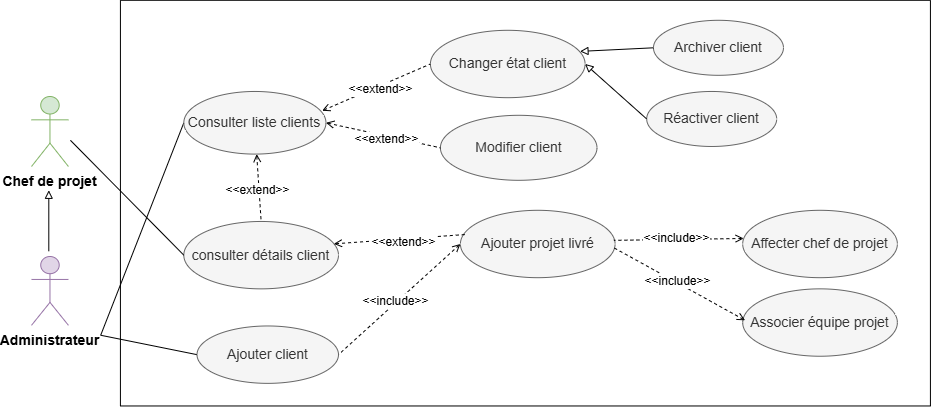

The diagram above was exported from draw.io. Its source (the exported page's mxGraphModel, read from the mxfile embedded in the PNG):
<mxGraphModel dx="-5101" dy="-4331" grid="1" gridSize="10" guides="1" tooltips="1" connect="1" arrows="1" fold="1" page="1" pageScale="1" pageWidth="827" pageHeight="1169" math="0" shadow="0">
  <root>
    <mxCell id="0" />
    <mxCell id="1" parent="0" />
    <mxCell id="_LTe9K3GwSfVHrbWp08r-1" edge="1" parent="1" style="endArrow=none;html=1;rounded=0;entryX=0;entryY=0.5;entryDx=0;entryDy=0;endFill=0;" target="_LTe9K3GwSfVHrbWp08r-10" value="">
      <mxGeometry height="50" relative="1" width="50" as="geometry">
        <mxPoint x="6519.184726522188" y="5678.751289989679" as="sourcePoint" />
        <mxPoint x="6591.312931650396" y="5758.135905374294" as="targetPoint" />
      </mxGeometry>
    </mxCell>
    <mxCell id="_LTe9K3GwSfVHrbWp08r-2" edge="1" parent="1" style="endArrow=none;html=1;rounded=0;entryX=0;entryY=0.5;entryDx=0;entryDy=0;endFill=0;" target="_LTe9K3GwSfVHrbWp08r-9" value="">
      <mxGeometry height="50" relative="1" width="50" as="geometry">
        <mxPoint x="6519.184726522188" y="5678.751289989679" as="sourcePoint" />
        <mxPoint x="6652.316264983727" y="5616.135905374294" as="targetPoint" />
      </mxGeometry>
    </mxCell>
    <mxCell id="_LTe9K3GwSfVHrbWp08r-3" parent="1" style="shape=umlActor;verticalLabelPosition=bottom;verticalAlign=top;html=1;outlineConnect=0;fillColor=#e1d5e7;strokeColor=#9673a6;" value="&lt;b&gt;&lt;font style=&quot;font-size: 14px;&quot;&gt;Administrateur&lt;/font&gt;&lt;/b&gt;" vertex="1">
      <mxGeometry height="68.81" width="36.93" x="6450" y="5600" as="geometry" />
    </mxCell>
    <mxCell id="_LTe9K3GwSfVHrbWp08r-4" parent="1" style="swimlane;startSize=0;" value="" vertex="1">
      <mxGeometry height="405.67" width="810" x="6538.918235294117" y="5343.800588235294" as="geometry" />
    </mxCell>
    <mxCell id="_LTe9K3GwSfVHrbWp08r-5" parent="_LTe9K3GwSfVHrbWp08r-4" style="ellipse;whiteSpace=wrap;html=1;fillColor=#f5f5f5;fontColor=#333333;strokeColor=#666666;" value="&lt;span style=&quot;font-size: 14px;&quot;&gt;consulter détails client&lt;/span&gt;" vertex="1">
      <mxGeometry height="67.38" width="154.67" x="63.39999999999998" y="221.17000000000002" as="geometry" />
    </mxCell>
    <mxCell id="_LTe9K3GwSfVHrbWp08r-6" parent="_LTe9K3GwSfVHrbWp08r-4" style="ellipse;whiteSpace=wrap;html=1;fillColor=#f5f5f5;fontColor=#333333;strokeColor=#666666;" value="&lt;span style=&quot;font-size: 14px;&quot;&gt;Changer état client&lt;/span&gt;" vertex="1">
      <mxGeometry height="67.38" width="154.67" x="310" y="30" as="geometry" />
    </mxCell>
    <mxCell id="_LTe9K3GwSfVHrbWp08r-7" parent="_LTe9K3GwSfVHrbWp08r-4" style="ellipse;whiteSpace=wrap;html=1;fillColor=#f5f5f5;fontColor=#333333;strokeColor=#666666;" value="&lt;span style=&quot;font-size: 14px;&quot;&gt;Archiver client&lt;/span&gt;" vertex="1">
      <mxGeometry height="55" width="130" x="533.0499999999997" y="20" as="geometry" />
    </mxCell>
    <mxCell id="_LTe9K3GwSfVHrbWp08r-8" edge="1" parent="_LTe9K3GwSfVHrbWp08r-4" source="_LTe9K3GwSfVHrbWp08r-7" style="endArrow=block;html=1;rounded=0;endFill=0;exitX=0;exitY=0.5;exitDx=0;exitDy=0;entryX=0.967;entryY=0.313;entryDx=0;entryDy=0;entryPerimeter=0;" target="_LTe9K3GwSfVHrbWp08r-6" value="">
      <mxGeometry height="50" relative="1" width="50" as="geometry">
        <mxPoint x="546.2799999999997" y="80.61999999999989" as="sourcePoint" />
        <mxPoint x="476.27999999999975" y="277" as="targetPoint" />
      </mxGeometry>
    </mxCell>
    <mxCell id="_LTe9K3GwSfVHrbWp08r-9" parent="_LTe9K3GwSfVHrbWp08r-4" style="ellipse;whiteSpace=wrap;html=1;fillColor=#f5f5f5;fontColor=#333333;strokeColor=#666666;" value="&lt;font style=&quot;font-size: 14px;&quot;&gt;Ajouter client&lt;/font&gt;" vertex="1">
      <mxGeometry height="57.38" width="141.47" x="76.59846153846166" y="325.6653846153849" as="geometry" />
    </mxCell>
    <mxCell id="_LTe9K3GwSfVHrbWp08r-10" parent="_LTe9K3GwSfVHrbWp08r-4" style="ellipse;whiteSpace=wrap;html=1;fillColor=#f5f5f5;fontColor=#333333;strokeColor=#666666;" value="&lt;font style=&quot;font-size: 14px;&quot;&gt;Consulter liste clients&lt;/font&gt;" vertex="1">
      <mxGeometry height="62.62" width="142.13" x="63.40315789473618" y="91.16736842105279" as="geometry" />
    </mxCell>
    <mxCell id="_LTe9K3GwSfVHrbWp08r-11" edge="1" parent="_LTe9K3GwSfVHrbWp08r-4" source="_LTe9K3GwSfVHrbWp08r-10" style="endArrow=none;dashed=1;html=1;rounded=0;startArrow=open;startFill=0;entryX=0;entryY=0.5;entryDx=0;entryDy=0;exitX=0.973;exitY=0.308;exitDx=0;exitDy=0;exitPerimeter=0;" target="_LTe9K3GwSfVHrbWp08r-6" value="">
      <mxGeometry height="50" relative="1" width="50" as="geometry">
        <Array as="points" />
        <mxPoint x="206.27999999999975" y="180" as="sourcePoint" />
        <mxPoint x="330" y="130" as="targetPoint" />
      </mxGeometry>
    </mxCell>
    <mxCell id="_LTe9K3GwSfVHrbWp08r-12" connectable="0" parent="_LTe9K3GwSfVHrbWp08r-11" style="edgeLabel;html=1;align=center;verticalAlign=middle;resizable=0;points=[];" value="&lt;font style=&quot;font-size: 12px;&quot;&gt;&amp;lt;&amp;lt;extend&amp;gt;&amp;gt;&lt;/font&gt;" vertex="1">
      <mxGeometry relative="1" x="0.0539" y="-2" as="geometry">
        <mxPoint y="1" as="offset" />
      </mxGeometry>
    </mxCell>
    <mxCell id="_LTe9K3GwSfVHrbWp08r-13" parent="_LTe9K3GwSfVHrbWp08r-4" style="ellipse;whiteSpace=wrap;html=1;fillColor=#f5f5f5;fontColor=#333333;strokeColor=#666666;" value="&lt;span style=&quot;font-size: 14px;&quot;&gt;Ajouter projet livré&lt;/span&gt;" vertex="1">
      <mxGeometry height="67.38" width="154.67" x="339.9999999999996" y="209.9999999999999" as="geometry" />
    </mxCell>
    <mxCell id="_LTe9K3GwSfVHrbWp08r-14" edge="1" parent="_LTe9K3GwSfVHrbWp08r-4" source="_LTe9K3GwSfVHrbWp08r-5" style="endArrow=none;dashed=1;html=1;rounded=0;startArrow=open;startFill=0;exitX=0.97;exitY=0.332;exitDx=0;exitDy=0;exitPerimeter=0;entryX=0.03;entryY=0.36;entryDx=0;entryDy=0;entryPerimeter=0;" target="_LTe9K3GwSfVHrbWp08r-13" value="">
      <mxGeometry height="50" relative="1" width="50" as="geometry">
        <Array as="points" />
        <mxPoint x="460.9499999999998" y="164" as="sourcePoint" />
        <mxPoint x="565.9499999999998" y="70" as="targetPoint" />
      </mxGeometry>
    </mxCell>
    <mxCell id="_LTe9K3GwSfVHrbWp08r-15" connectable="0" parent="_LTe9K3GwSfVHrbWp08r-14" style="edgeLabel;html=1;align=center;verticalAlign=middle;resizable=0;points=[];" value="&lt;font style=&quot;font-size: 12px;&quot;&gt;&amp;lt;&amp;lt;extend&amp;gt;&amp;gt;&lt;/font&gt;" vertex="1">
      <mxGeometry relative="1" x="0.0539" y="-2" as="geometry">
        <mxPoint y="1" as="offset" />
      </mxGeometry>
    </mxCell>
    <mxCell id="_LTe9K3GwSfVHrbWp08r-16" edge="1" parent="_LTe9K3GwSfVHrbWp08r-4" source="_LTe9K3GwSfVHrbWp08r-10" style="endArrow=none;dashed=1;html=1;rounded=0;startArrow=open;startFill=0;entryX=0.5;entryY=0;entryDx=0;entryDy=0;" target="_LTe9K3GwSfVHrbWp08r-5" value="">
      <mxGeometry height="50" relative="1" width="50" as="geometry">
        <mxPoint x="136.27999999999975" y="178" as="sourcePoint" />
        <mxPoint x="267.27999999999975" y="150" as="targetPoint" />
      </mxGeometry>
    </mxCell>
    <mxCell id="_LTe9K3GwSfVHrbWp08r-17" connectable="0" parent="_LTe9K3GwSfVHrbWp08r-16" style="edgeLabel;html=1;align=center;verticalAlign=middle;resizable=0;points=[];" value="&lt;font style=&quot;font-size: 12px;&quot;&gt;&amp;lt;&amp;lt;extend&amp;gt;&amp;gt;&lt;/font&gt;" vertex="1">
      <mxGeometry relative="1" x="0.0539" y="-2" as="geometry">
        <mxPoint y="1" as="offset" />
      </mxGeometry>
    </mxCell>
    <mxCell id="_LTe9K3GwSfVHrbWp08r-18" parent="_LTe9K3GwSfVHrbWp08r-4" style="ellipse;whiteSpace=wrap;html=1;fillColor=#f5f5f5;fontColor=#333333;strokeColor=#666666;" value="&lt;span style=&quot;font-size: 14px;&quot;&gt;Réactiver client&lt;/span&gt;" vertex="1">
      <mxGeometry height="55" width="130" x="526.2799999999997" y="91.17" as="geometry" />
    </mxCell>
    <mxCell id="_LTe9K3GwSfVHrbWp08r-19" edge="1" parent="_LTe9K3GwSfVHrbWp08r-4" source="_LTe9K3GwSfVHrbWp08r-18" style="endArrow=block;html=1;rounded=0;entryX=1;entryY=0.5;entryDx=0;entryDy=0;endFill=0;exitX=0;exitY=0.5;exitDx=0;exitDy=0;" target="_LTe9K3GwSfVHrbWp08r-6" value="">
      <mxGeometry height="50" relative="1" width="50" as="geometry">
        <mxPoint x="557.2799999999997" y="147.6199999999999" as="sourcePoint" />
        <mxPoint x="487" y="175" as="targetPoint" />
      </mxGeometry>
    </mxCell>
    <mxCell id="_LTe9K3GwSfVHrbWp08r-20" edge="1" parent="_LTe9K3GwSfVHrbWp08r-4" source="_LTe9K3GwSfVHrbWp08r-13" style="endArrow=none;dashed=1;html=1;rounded=0;startArrow=open;startFill=0;entryX=1;entryY=0.5;entryDx=0;entryDy=0;exitX=0;exitY=0.5;exitDx=0;exitDy=0;" target="_LTe9K3GwSfVHrbWp08r-9" value="">
      <mxGeometry height="50" relative="1" width="50" as="geometry">
        <Array as="points" />
        <mxPoint x="616.2800000000034" y="237.3800000000001" as="sourcePoint" />
        <mxPoint x="217.75" y="297.3800000000001" as="targetPoint" />
      </mxGeometry>
    </mxCell>
    <mxCell id="_LTe9K3GwSfVHrbWp08r-21" connectable="0" parent="_LTe9K3GwSfVHrbWp08r-20" style="edgeLabel;html=1;align=center;verticalAlign=middle;resizable=0;points=[];" value="&lt;font style=&quot;font-size: 12px;&quot;&gt;&amp;lt;&amp;lt;include&amp;gt;&amp;gt;&lt;/font&gt;" vertex="1">
      <mxGeometry relative="1" x="0.0539" y="-2" as="geometry">
        <mxPoint y="1" as="offset" />
      </mxGeometry>
    </mxCell>
    <mxCell id="_LTe9K3GwSfVHrbWp08r-22" parent="_LTe9K3GwSfVHrbWp08r-4" style="ellipse;whiteSpace=wrap;html=1;fillColor=#f5f5f5;fontColor=#333333;strokeColor=#666666;" value="&lt;span style=&quot;font-size: 14px;&quot;&gt;Affecter chef de projet&lt;/span&gt;" vertex="1">
      <mxGeometry height="67.38" width="154.67" x="622.2799999999997" y="209.99999999999997" as="geometry" />
    </mxCell>
    <mxCell id="_LTe9K3GwSfVHrbWp08r-23" parent="_LTe9K3GwSfVHrbWp08r-4" style="ellipse;whiteSpace=wrap;html=1;fillColor=#f5f5f5;fontColor=#333333;strokeColor=#666666;" value="&lt;span style=&quot;font-size: 14px;&quot;&gt;Associer équipe projet&lt;/span&gt;" vertex="1">
      <mxGeometry height="67.38" width="154.67" x="622.2799999999997" y="288.55" as="geometry" />
    </mxCell>
    <mxCell id="_LTe9K3GwSfVHrbWp08r-24" edge="1" parent="_LTe9K3GwSfVHrbWp08r-4" source="_LTe9K3GwSfVHrbWp08r-22" style="endArrow=none;dashed=1;html=1;rounded=0;startArrow=open;startFill=0;exitX=0.006;exitY=0.418;exitDx=0;exitDy=0;exitPerimeter=0;entryX=0.992;entryY=0.446;entryDx=0;entryDy=0;entryPerimeter=0;" target="_LTe9K3GwSfVHrbWp08r-13" value="">
      <mxGeometry height="50" relative="1" width="50" as="geometry">
        <Array as="points" />
        <mxPoint x="491.2866000000003" y="210.00225999999984" as="sourcePoint" />
        <mxPoint x="622.2830253810898" y="215.3599920167304" as="targetPoint" />
      </mxGeometry>
    </mxCell>
    <mxCell id="_LTe9K3GwSfVHrbWp08r-25" connectable="0" parent="_LTe9K3GwSfVHrbWp08r-24" style="edgeLabel;html=1;align=center;verticalAlign=middle;resizable=0;points=[];" value="&lt;font style=&quot;font-size: 12px;&quot;&gt;&amp;lt;&amp;lt;include&amp;gt;&amp;gt;&lt;/font&gt;" vertex="1">
      <mxGeometry relative="1" x="0.0539" y="-2" as="geometry">
        <mxPoint y="1" as="offset" />
      </mxGeometry>
    </mxCell>
    <mxCell id="_LTe9K3GwSfVHrbWp08r-26" parent="_LTe9K3GwSfVHrbWp08r-4" style="ellipse;whiteSpace=wrap;html=1;fillColor=#f5f5f5;fontColor=#333333;strokeColor=#666666;" value="&lt;font style=&quot;font-size: 14px;&quot;&gt;Modifier client&lt;/font&gt;" vertex="1">
      <mxGeometry height="65" width="156.56" x="320" y="115" as="geometry" />
    </mxCell>
    <mxCell id="_LTe9K3GwSfVHrbWp08r-27" edge="1" parent="_LTe9K3GwSfVHrbWp08r-4" source="_LTe9K3GwSfVHrbWp08r-10" style="endArrow=none;dashed=1;html=1;rounded=0;startArrow=open;startFill=0;entryX=0;entryY=0.5;entryDx=0;entryDy=0;exitX=1;exitY=0.5;exitDx=0;exitDy=0;" target="_LTe9K3GwSfVHrbWp08r-26" value="">
      <mxGeometry height="50" relative="1" width="50" as="geometry">
        <mxPoint x="230" y="274" as="sourcePoint" />
        <mxPoint x="423.4704807870294" y="102.33198380566773" as="targetPoint" />
      </mxGeometry>
    </mxCell>
    <mxCell id="_LTe9K3GwSfVHrbWp08r-28" connectable="0" parent="_LTe9K3GwSfVHrbWp08r-27" style="edgeLabel;html=1;align=center;verticalAlign=middle;resizable=0;points=[];" value="&lt;font style=&quot;font-size: 12px;&quot;&gt;&amp;lt;&amp;lt;extend&amp;gt;&amp;gt;&lt;/font&gt;" vertex="1">
      <mxGeometry relative="1" x="0.0539" y="-2" as="geometry">
        <mxPoint y="1" as="offset" />
      </mxGeometry>
    </mxCell>
    <mxCell id="_LTe9K3GwSfVHrbWp08r-29" edge="1" parent="_LTe9K3GwSfVHrbWp08r-4" style="endArrow=none;dashed=1;html=1;rounded=0;startArrow=open;startFill=0;exitX=0.006;exitY=0.418;exitDx=0;exitDy=0;exitPerimeter=0;entryX=0.992;entryY=0.556;entryDx=0;entryDy=0;entryPerimeter=0;" target="_LTe9K3GwSfVHrbWp08r-13" value="">
      <mxGeometry height="50" relative="1" width="50" as="geometry">
        <Array as="points" />
        <mxPoint x="624.6700000000001" y="320" as="sourcePoint" />
        <mxPoint x="494.6700000000001" y="322" as="targetPoint" />
      </mxGeometry>
    </mxCell>
    <mxCell id="_LTe9K3GwSfVHrbWp08r-30" connectable="0" parent="_LTe9K3GwSfVHrbWp08r-29" style="edgeLabel;html=1;align=center;verticalAlign=middle;resizable=0;points=[];" value="&lt;font style=&quot;font-size: 12px;&quot;&gt;&amp;lt;&amp;lt;include&amp;gt;&amp;gt;&lt;/font&gt;" vertex="1">
      <mxGeometry relative="1" x="0.0539" y="-2" as="geometry">
        <mxPoint y="1" as="offset" />
      </mxGeometry>
    </mxCell>
    <mxCell id="_LTe9K3GwSfVHrbWp08r-31" parent="1" style="shape=umlActor;verticalLabelPosition=bottom;verticalAlign=top;html=1;outlineConnect=0;fillColor=#d5e8d4;strokeColor=#82b366;" value="&lt;b&gt;&lt;font style=&quot;font-size: 14px;&quot;&gt;Chef de projet&lt;/font&gt;&lt;/b&gt;" vertex="1">
      <mxGeometry height="70" width="36.92" x="6450" y="5440" as="geometry" />
    </mxCell>
    <mxCell id="_LTe9K3GwSfVHrbWp08r-32" edge="1" parent="1" style="endArrow=block;html=1;rounded=0;endFill=0;exitX=0;exitY=0.5;exitDx=0;exitDy=0;" value="">
      <mxGeometry height="50" relative="1" width="50" as="geometry">
        <mxPoint x="6467.30156862745" y="5594.803921568628" as="sourcePoint" />
        <mxPoint x="6467.30156862745" y="5533.803921568628" as="targetPoint" />
      </mxGeometry>
    </mxCell>
    <mxCell id="_LTe9K3GwSfVHrbWp08r-33" edge="1" parent="1" style="endArrow=none;html=1;rounded=0;entryX=0;entryY=0.5;entryDx=0;entryDy=0;endFill=0;" target="_LTe9K3GwSfVHrbWp08r-5" value="">
      <mxGeometry height="50" relative="1" width="50" as="geometry">
        <mxPoint x="6488.921568627451" y="5483.803921568628" as="sourcePoint" />
        <mxPoint x="6678.658410732714" y="5243.803921568628" as="targetPoint" />
      </mxGeometry>
    </mxCell>
  </root>
</mxGraphModel>